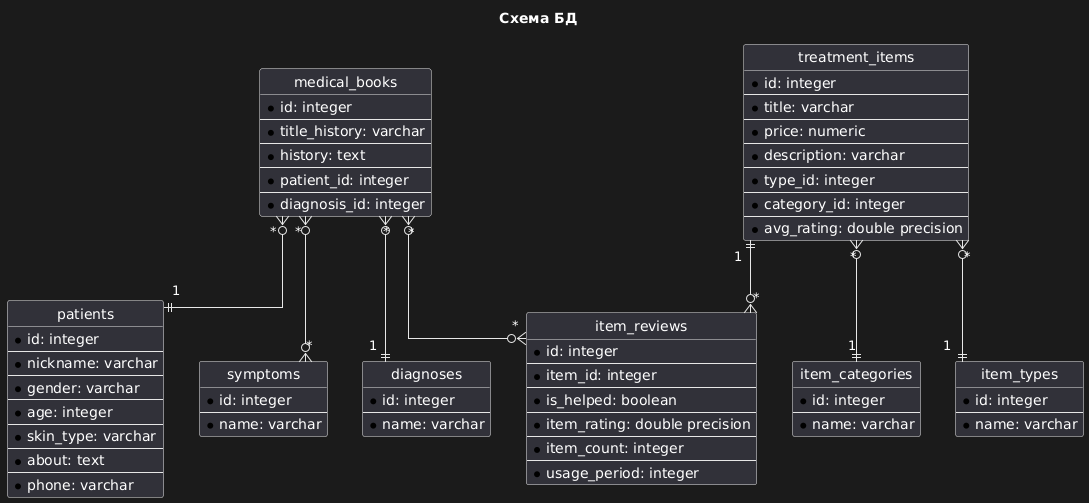

The diagram above was rendered by PlantUML. Its source (embedded in the PNG):
@startuml
title Схема БД

hide circle
skinparam linetype ortho

entity patients {
  * id: integer
  --
  * nickname: varchar
  --
  * gender: varchar
  --
  * age: integer
  --
  * skin_type: varchar
  --
  * about: text
  --
  * phone: varchar
}

entity symptoms {
  * id: integer
  --
  * name: varchar
}

entity diagnoses {
  * id: integer
  --
  * name: varchar
}

entity item_categories {
  * id: integer
  --
  * name: varchar
}

entity item_types {
  * id: integer
  --
  * name: varchar
}

entity treatment_items {
  * id: integer
  --
  * title: varchar
  --
  * price: numeric
  --
  * description: varchar
  --
  * type_id: integer
  --
  * category_id: integer
  --
  * avg_rating: double precision
}

entity item_reviews {
  * id: integer
  --
  * item_id: integer
  --
  * is_helped: boolean
  --
  * item_rating: double precision
  --
  * item_count: integer
  --
  * usage_period: integer
}

entity medical_books {
  * id: integer
  --
  * title_history: varchar
  --
  * history: text
  --
  * patient_id: integer
  --
  * diagnosis_id: integer
}

medical_books "*" }o--|| "1" patients
medical_books "*" }o--|| "1" diagnoses
medical_books "*" }o--o{ "*" item_reviews
medical_books "*" }o--o{ "*" symptoms
treatment_items "*" }o--|| "1" item_categories
treatment_items "*" }o--|| "1" item_types
treatment_items "1" ||--o{ "*" item_reviews
@enduml